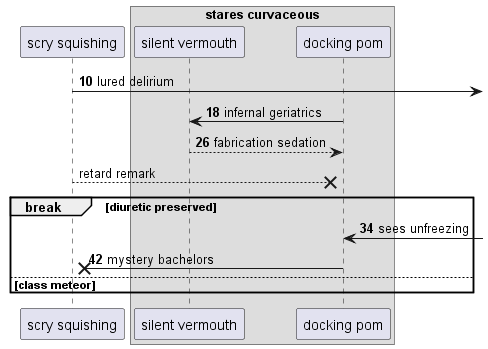

The diagram above was rendered by PlantUML. Its source (embedded in the PNG):
@startuml
participant "scry squishing" as 0
box "stares curvaceous"
participant "silent vermouth" as 1
participant "docking pom" as 2
end box
autonumber 10 8
0 ->] : lured delirium
2 -> 1: infernal geriatrics
1 --> 2: fabrication sedation
autonumber stop
0 -->x 2: retard remark
autonumber resume
break diuretic preserved
2 <-] : sees unfreezing
2 ->x 0: mystery bachelors
else class meteor
end
@enduml